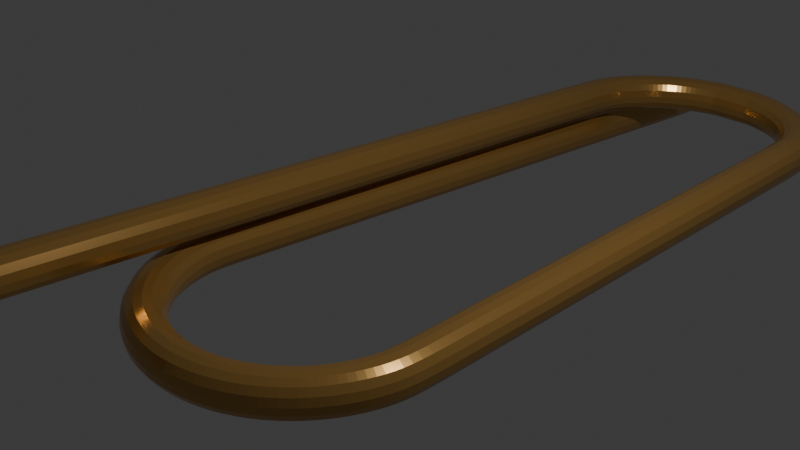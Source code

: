 # Source: trumpet-before-applying-dont-use.blend  (saved by Blender 4.4.32; exported with 4.5.12 LTS)
import bpy
from mathutils import Matrix  # noqa: F401  (used for matrix-valued properties, if any)

bpy.ops.wm.read_factory_settings(use_empty=True)
scene = bpy.context.scene
scene.name = 'Scene'

# ---- collections
col_collection = bpy.data.collections.new('Collection'); scene.collection.children.link(col_collection)

# ---- materials (node trees are filled in below, after node groups)
mat_material_001 = bpy.data.materials.new('Material.001')

# ---- material node trees
mat_material_001.use_nodes = True; mat_material_001.node_tree.nodes.clear()
_N = mat_material_001.node_tree.nodes; _L = mat_material_001.node_tree.links
n0 = _N.new('ShaderNodeBsdfPrincipled'); n0.name = 'Principled BSDF'; n0.location = (10, 300)
n0.inputs[0].default_value = (0.5299, 0.3001, 0.08439, 1.0)
n0.inputs[1].default_value = 0.6289
n0.inputs[2].default_value = 0.201
n1 = _N.new('ShaderNodeOutputMaterial'); n1.name = 'Material Output'; n1.location = (300, 300)
_L.new(n0.outputs[0], n1.inputs[0])
n1.is_active_output = True

# ---- world
world_world = bpy.data.worlds.new('World'); scene.world = world_world
world_world.use_nodes = True; world_world.node_tree.nodes.clear()
_N = world_world.node_tree.nodes; _L = world_world.node_tree.links
n0 = _N.new('ShaderNodeOutputWorld'); n0.name = 'World Output'; n0.location = (300, 300)
n1 = _N.new('ShaderNodeBackground'); n1.name = 'Background'; n1.location = (10, 300)
n1.inputs[0].default_value = (0.05088, 0.05088, 0.05088, 1.0)
_L.new(n1.outputs[0], n0.inputs[0])
n0.is_active_output = True
world_world.color = (0.05088, 0.05088, 0.05088)
world_world.sun_shadow_jitter_overblur = 0.0

# ---- cameras
cam_camera = bpy.data.cameras.new('Camera')
cam_camera.clip_end = 100.0
cam_camera.ortho_scale = 7.314

# ---- lights
light_light = bpy.data.lights.new('Light', 'POINT')
light_light.energy = 1000.0
light_light.shadow_soft_size = 0.1

# ---- meshes
me_circle = bpy.data.meshes.new('Circle')
me_circle.from_pydata([(-0.1539, 6.716, -0.5075), (-0.4556, 6.686, -0.5065), (-0.7456, 6.598, -0.5039), (-1.013, 6.456, -0.4995), (-1.247, 6.263, -0.4936), (-1.44, 6.029, -0.4864), (-1.582, 5.762, -0.4782), (-1.67, 5.472, -0.4694), (-1.319, -4.976, 0.2811), (-1.574, -1.321, -0.4922), (-1.523, -1.62, -0.4922), (-1.414, -1.902, -0.4922), (-1.252, -2.159, -0.4922), (-1.043, -2.378, -0.4922), (-0.7956, -2.553, -0.4922), (-0.5187, -2.676, -0.4922), (-0.223, -2.743, -0.4922), (0.08001, -2.751, -0.4922), (0.3787, -2.699, -0.4922), (0.6616, -2.591, -0.4922), (0.9179, -2.429, -0.4922), (1.138, -2.22, -0.4922), (1.312, -1.972, -0.4922), (1.436, -1.695, -0.4922), (1.502, -1.4, -0.4922), (1.363, 5.472, -0.4694), (1.275, 5.762, -0.4782), (1.132, 6.029, -0.4864), (0.9394, 6.263, -0.4936), (0.7051, 6.456, -0.4995), (0.4377, 6.598, -0.5039), (0.1477, 6.686, -0.5065), (-1.813, 7.802, -1.177), (-1.813, 8.351, -1.177)], [(1, 0), (2, 1), (3, 2), (4, 3), (5, 4), (6, 5), (7, 6), (8, 7), (10, 9), (11, 10), (12, 11), (13, 12), (14, 13), (15, 14), (16, 15), (17, 16), (18, 17), (19, 18), (20, 19), (21, 20), (22, 21), (23, 22), (24, 23), (25, 24), (26, 25), (27, 26), (28, 27), (29, 28), (30, 29), (31, 30), (0, 31), (9, 32), (32, 33)], [])
_uv = me_circle.uv_layers.new(name='UVMap')
_uv.uv.foreach_set('vector', [])
me_circle.materials.append(mat_material_001)
me_circle.update()

# ---- objects
ob_light = bpy.data.objects.new('Light', light_light)
ob_camera = bpy.data.objects.new('Camera', cam_camera)
ob_circle = bpy.data.objects.new('Circle', me_circle)

# ---- transforms, parenting, visibility, modifiers, constraints
ob_light.location = (4.076, 1.005, 5.904)
ob_light.rotation_euler = (0.6503, 0.05522, 1.866)
ob_light.lock_rotations_4d = False
ob_light.empty_display_type = 'ARROWS'
ob_light.color = (0.0, 0.0, 0.0, 0.0)
ob_light.lineart.crease_threshold = 0.0
ob_camera.location = (7.359, -6.926, 4.958)
ob_camera.rotation_euler = (1.109, 0.0, 0.8149)
ob_camera.lock_rotations_4d = False
ob_camera.empty_display_type = 'ARROWS'
ob_camera.color = (0.0, 0.0, 0.0, 0.0)
ob_camera.display_type = 'WIRE'
ob_camera.lineart.crease_threshold = 0.0
ob_circle.location = (0.0, 0.0, 0.0)
_m = ob_circle.modifiers.new('Skin', 'SKIN')
_m = ob_circle.modifiers.new('Subdivision', 'SUBSURF')
_m.levels = 2

# ---- collection membership
col_collection.objects.link(ob_light)
col_collection.objects.link(ob_camera)
col_collection.objects.link(ob_circle)

# ---- scene / render settings (as saved in the file)
scene.camera = ob_camera
scene.frame_start = 1; scene.frame_end = 250; scene.frame_set(1)
scene.render.engine = 'BLENDER_EEVEE_NEXT'
bpy.context.view_layer.update()
